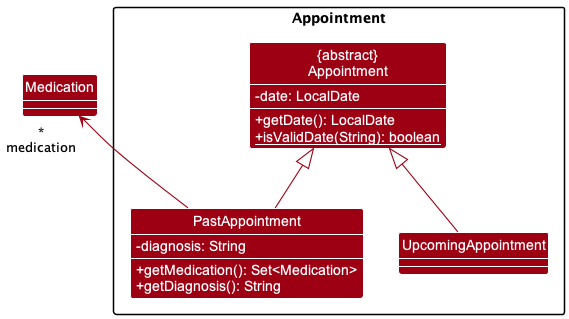

The diagram above was rendered by PlantUML. Its source (embedded in the PNG):
@startuml
!include style.puml
skinparam arrowThickness 1.1
skinparam arrowColor MODEL_COLOR
skinparam classBackgroundColor MODEL_COLOR
show members
skinparam classAttributeIconSize 0

package Appointment {
Class "{abstract}\nAppointment" as Appointment {
- date: LocalDate
+ getDate(): LocalDate
+ {static} isValidDate(String): boolean
}

Class UpcomingAppointment

Class PastAppointment {
- diagnosis: String
+ getMedication(): Set<Medication>
+ getDiagnosis(): String
}
}

Class Medication {
}

UpcomingAppointment -up-|> Appointment
PastAppointment -up-|> Appointment
Medication "*\nmedication" <--  PastAppointment

@enduml